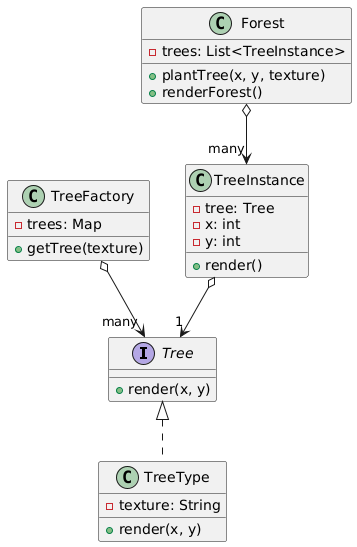

The diagram above was rendered by PlantUML. Its source (embedded in the PNG):
@startuml
interface Tree {
    +render(x, y)
}
class TreeType {
    -texture: String
    +render(x, y)
}
class TreeFactory {
    -trees: Map
    +getTree(texture)
}
class Forest {
    -trees: List<TreeInstance>
    +plantTree(x, y, texture)
    +renderForest()
}
class TreeInstance {
    -tree: Tree
    -x: int
    -y: int
    +render()
}
Tree <|.. TreeType
Forest o--> "many" TreeInstance
TreeInstance o--> "1" Tree
TreeFactory o--> "many" Tree
@enduml